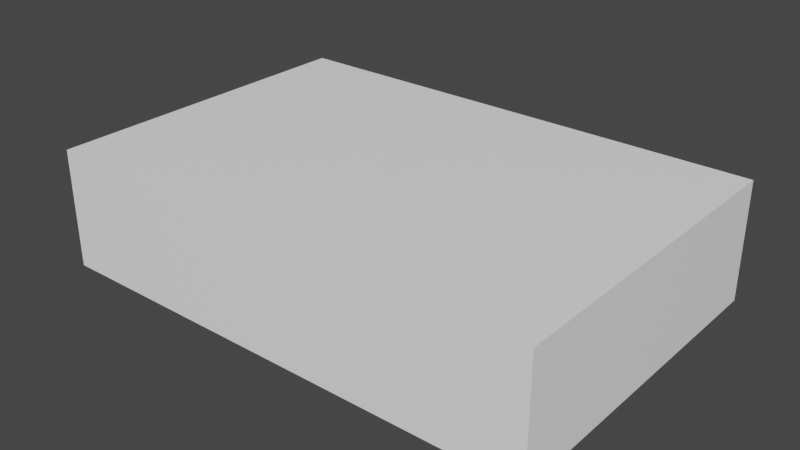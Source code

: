 # Source: boloretangulo_cobertura_branca.blend  (saved by Blender 2.80.75; exported with 4.5.12 LTS)
import bpy
from mathutils import Matrix  # noqa: F401  (used for matrix-valued properties, if any)

bpy.ops.wm.read_factory_settings(use_empty=True)
scene = bpy.context.scene
scene.name = 'Scene'

# ---- collections
col_collection = bpy.data.collections.new('Collection'); scene.collection.children.link(col_collection)

# ---- materials (node trees are filled in below, after node groups)
mat_material_001 = bpy.data.materials.new('Material.001')
mat_material_001.alpha_threshold = 0.0
mat_material_001.use_transparent_shadow = False
mat_material_001.diffuse_color = (1.0, 1.0, 1.0, 1.0)
mat_material_001.line_color = (0.0, 0.0, 0.0, 1.0)
mat_material_003 = bpy.data.materials.new('Material.003')
mat_material_003.alpha_threshold = 0.0
mat_material_003.use_transparent_shadow = False
mat_material_003.diffuse_color = (0.1936, 0.3025, 0.03906, 1.0)
mat_material_003.line_color = (0.0, 0.0, 0.0, 1.0)
mat_material_004 = bpy.data.materials.new('Material.004')
mat_material_004.alpha_threshold = 0.0
mat_material_004.use_transparent_shadow = False
mat_material_004.diffuse_color = (0.1936, 0.3025, 0.03906, 1.0)
mat_material_004.line_color = (0.0, 0.0, 0.0, 1.0)

# ---- material node trees
mat_material_001.use_nodes = True; mat_material_001.node_tree.nodes.clear()
_N = mat_material_001.node_tree.nodes; _L = mat_material_001.node_tree.links
n0 = _N.new('ShaderNodeOutputMaterial'); n0.name = 'Material Output'; n0.location = (300, 300)
n1 = _N.new('ShaderNodeBsdfPrincipled'); n1.name = 'Principled BSDF'; n1.location = (10, 300)
n1.distribution = 'GGX'
n1.subsurface_method = 'BURLEY'
n1.inputs[0].default_value = (1.0, 1.0, 1.0, 1.0)
n1.inputs[2].default_value = 0.4
n1.inputs[3].default_value = 1.45
n1.inputs[27].default_value = (0.0, 0.0, 0.0, 1.0)
n1.inputs[28].default_value = 1.0
_L.new(n1.outputs[0], n0.inputs[0])
n0.is_active_output = True
mat_material_003.use_nodes = True; mat_material_003.node_tree.nodes.clear()
_N = mat_material_003.node_tree.nodes; _L = mat_material_003.node_tree.links
n0 = _N.new('ShaderNodeOutputMaterial'); n0.name = 'Material Output'; n0.location = (300, 300)
n1 = _N.new('ShaderNodeBsdfPrincipled'); n1.name = 'Principled BSDF'; n1.location = (10, 300)
n1.distribution = 'GGX'
n1.subsurface_method = 'BURLEY'
n1.inputs[0].default_value = (0.1936, 0.3025, 0.03906, 1.0)
n1.inputs[2].default_value = 0.4
n1.inputs[3].default_value = 1.45
n1.inputs[27].default_value = (0.0, 0.0, 0.0, 1.0)
n1.inputs[28].default_value = 1.0
_L.new(n1.outputs[0], n0.inputs[0])
n0.is_active_output = True
mat_material_004.use_nodes = True; mat_material_004.node_tree.nodes.clear()
_N = mat_material_004.node_tree.nodes; _L = mat_material_004.node_tree.links
n0 = _N.new('ShaderNodeOutputMaterial'); n0.name = 'Material Output'; n0.location = (300, 300)
n1 = _N.new('ShaderNodeBsdfPrincipled'); n1.name = 'Principled BSDF'; n1.location = (10, 300)
n1.distribution = 'GGX'
n1.subsurface_method = 'BURLEY'
n1.inputs[0].default_value = (0.1936, 0.3025, 0.03906, 1.0)
n1.inputs[2].default_value = 0.4
n1.inputs[3].default_value = 1.45
n1.inputs[27].default_value = (0.0, 0.0, 0.0, 1.0)
n1.inputs[28].default_value = 1.0
_L.new(n1.outputs[0], n0.inputs[0])
n0.is_active_output = True

# ---- world
world_world = bpy.data.worlds.new('World'); scene.world = world_world
world_world.use_nodes = True; world_world.node_tree.nodes.clear()
_N = world_world.node_tree.nodes; _L = world_world.node_tree.links
n0 = _N.new('ShaderNodeOutputWorld'); n0.name = 'World Output'; n0.location = (300, 300)
n1 = _N.new('ShaderNodeBackground'); n1.name = 'Background'; n1.location = (10, 300)
n1.inputs[0].default_value = (0.05088, 0.05088, 0.05088, 1.0)
_L.new(n1.outputs[0], n0.inputs[0])
n0.is_active_output = True
world_world.color = (0.05088, 0.05088, 0.05088)
world_world.use_sun_shadow = False
world_world.sun_shadow_jitter_overblur = 0.0

# ---- meshes
me_cube_001 = bpy.data.meshes.new('Cube.001')
me_cube_001.from_pydata([(3.951, 1.0, 0.004427), (3.951, 1.0, -0.7347), (3.951, -1.0, 0.004427), (3.951, -1.0, -0.7347), (0.9433, 1.0, 0.004427), (0.9433, 1.0, -0.7347), (0.9433, -1.0, 0.004427), (0.9433, -1.0, -0.7347)], [], [(0, 4, 6, 2), (3, 2, 6, 7), (7, 6, 4, 5), (5, 1, 3, 7), (1, 0, 2, 3), (5, 4, 0, 1)])
_uv = me_cube_001.uv_layers.new(name='UVMap')
_uv.uv.foreach_set('vector', [0.375, 0.0, 0.625, 0.0, 0.625, 0.25, 0.375, 0.25, 0.375, 0.25, 0.625, 0.25, 0.625, 0.5, 0.375, 0.5, 0.375, 0.5, 0.625, 0.5, 0.625, 0.75, 0.375, 0.75, 0.375, 0.75, 0.625, 0.75, 0.625, 1.0, 0.375, 1.0, 0.125, 0.5, 0.375, 0.5, 0.375, 0.75, 0.125, 0.75, 0.625, 0.5, 0.875, 0.5, 0.875, 0.75, 0.625, 0.75])
me_cube_001.materials.append(mat_material_001)
me_cube_001.use_remesh_preserve_volume = False
me_cube_001.use_remesh_preserve_attributes = False
me_cube_001.use_mirror_vertex_groups = False
me_cube_001.update()
me_cube_003 = bpy.data.meshes.new('Cube.003')
me_cube_003.from_pydata([(3.951, 1.0, -0.129), (3.951, 1.0, -0.3092), (3.951, -1.0, -0.129), (3.951, -1.0, -0.3092), (0.9433, 1.0, -0.129), (0.9433, 1.0, -0.3092), (0.9433, -1.0, -0.129), (0.9433, -1.0, -0.3092)], [], [(0, 4, 6, 2), (3, 2, 6, 7), (7, 6, 4, 5), (5, 1, 3, 7), (1, 0, 2, 3), (5, 4, 0, 1)])
_uv = me_cube_003.uv_layers.new(name='UVMap')
_uv.uv.foreach_set('vector', [0.375, 0.0, 0.625, 0.0, 0.625, 0.25, 0.375, 0.25, 0.375, 0.25, 0.625, 0.25, 0.625, 0.5, 0.375, 0.5, 0.375, 0.5, 0.625, 0.5, 0.625, 0.75, 0.375, 0.75, 0.375, 0.75, 0.625, 0.75, 0.625, 1.0, 0.375, 1.0, 0.125, 0.5, 0.375, 0.5, 0.375, 0.75, 0.125, 0.75, 0.625, 0.5, 0.875, 0.5, 0.875, 0.75, 0.625, 0.75])
me_cube_003.materials.append(mat_material_003)
me_cube_003.use_remesh_preserve_volume = False
me_cube_003.use_remesh_preserve_attributes = False
me_cube_003.use_mirror_vertex_groups = False
me_cube_003.update()
me_cube_004 = bpy.data.meshes.new('Cube.004')
me_cube_004.from_pydata([(3.951, 1.0, -0.129), (3.951, 1.0, -0.3092), (3.951, -1.0, -0.129), (3.951, -1.0, -0.3092), (0.9433, 1.0, -0.129), (0.9433, 1.0, -0.3092), (0.9433, -1.0, -0.129), (0.9433, -1.0, -0.3092)], [], [(0, 4, 6, 2), (3, 2, 6, 7), (7, 6, 4, 5), (5, 1, 3, 7), (1, 0, 2, 3), (5, 4, 0, 1)])
_uv = me_cube_004.uv_layers.new(name='UVMap')
_uv.uv.foreach_set('vector', [0.375, 0.0, 0.625, 0.0, 0.625, 0.25, 0.375, 0.25, 0.375, 0.25, 0.625, 0.25, 0.625, 0.5, 0.375, 0.5, 0.375, 0.5, 0.625, 0.5, 0.625, 0.75, 0.375, 0.75, 0.375, 0.75, 0.625, 0.75, 0.625, 1.0, 0.375, 1.0, 0.125, 0.5, 0.375, 0.5, 0.375, 0.75, 0.125, 0.75, 0.625, 0.5, 0.875, 0.5, 0.875, 0.75, 0.625, 0.75])
me_cube_004.materials.append(mat_material_004)
me_cube_004.use_remesh_preserve_volume = False
me_cube_004.use_remesh_preserve_attributes = False
me_cube_004.use_mirror_vertex_groups = False
me_cube_004.update()

# ---- objects
ob_cube = bpy.data.objects.new('Cube', me_cube_001)
ob_cube_001 = bpy.data.objects.new('Cube.001', me_cube_003)
ob_cube_002 = bpy.data.objects.new('Cube.002', me_cube_004)

# ---- transforms, parenting, visibility, modifiers, constraints
ob_cube.location = (-2.074, 0.2139, 0.4218)
ob_cube.scale = (1.04, 1.04, 1.0)
ob_cube.lock_rotations_4d = False
ob_cube.empty_display_type = 'ARROWS'
ob_cube.lineart.crease_threshold = 0.0
ob_cube_001.location = (-2.052, 0.2139, 0.4218)
ob_cube_001.scale = (1.03, 1.03, 1.0)
ob_cube_001.lock_rotations_4d = False
ob_cube_001.empty_display_type = 'ARROWS'
ob_cube_001.lineart.crease_threshold = 0.0
ob_cube_002.location = (-2.052, 0.2139, 0.09739)
ob_cube_002.scale = (1.03, 1.03, 1.0)
ob_cube_002.lock_rotations_4d = False
ob_cube_002.empty_display_type = 'ARROWS'
ob_cube_002.lineart.crease_threshold = 0.0

# ---- collection membership
col_collection.objects.link(ob_cube)
col_collection.objects.link(ob_cube_001)
col_collection.objects.link(ob_cube_002)

# ---- scene / render settings (as saved in the file)
scene.frame_start = 1; scene.frame_end = 250; scene.frame_set(1)
scene.render.engine = 'BLENDER_EEVEE_NEXT'
scene.cycles.use_denoising = False
scene.cycles.samples = 128
scene.cycles.sampling_pattern = 'TABULATED_SOBOL'
scene.cycles.use_adaptive_sampling = False
scene.cycles.use_light_tree = False
scene.view_settings.view_transform = 'Filmic'
bpy.context.view_layer.update()

# ---- added for rendering (the .blend has no active camera and no usable light): camera, sun
cam_auto = bpy.data.cameras.new('AutoCamera')
cam_auto.lens = 50.0
cam_auto.sensor_width = 36.0
cam_auto.clip_end = 1000.0
ob_auto_camera = bpy.data.objects.new('AutoCamera', cam_auto)
scene.collection.objects.link(ob_auto_camera)
ob_auto_camera.location = (4.01416, -4.03723, 2.89071)
ob_auto_camera.rotation_euler = (1.09748, -7.21219e-08, 0.694738)
scene.camera = ob_auto_camera
light_auto_sun = bpy.data.lights.new('AutoSun', 'SUN')
light_auto_sun.energy = 3.0
light_auto_sun.angle = 0.0523599
ob_auto_sun = bpy.data.objects.new('AutoSun', light_auto_sun)
scene.collection.objects.link(ob_auto_sun)
ob_auto_sun.rotation_euler = (0.872665, 0.174533, 0.523599)
bpy.context.view_layer.update()
